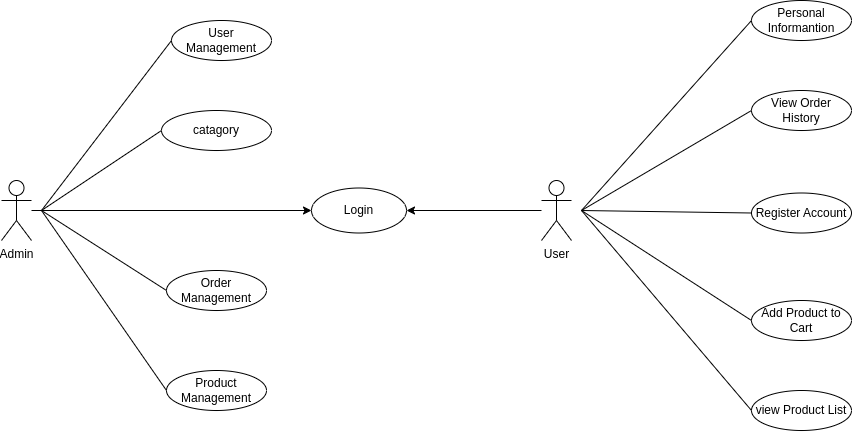

The diagram above was exported from draw.io. Its source (the exported page's mxGraphModel, read from the mxfile embedded in the PNG):
<mxGraphModel dx="395" dy="599" grid="1" gridSize="10" guides="1" tooltips="1" connect="1" arrows="1" fold="1" page="1" pageScale="1" pageWidth="850" pageHeight="1100" math="0" shadow="0">
  <root>
    <mxCell id="0" />
    <mxCell id="1" parent="0" />
    <mxCell id="OgrLfZhHiTu73UFOYUss-73" style="edgeStyle=orthogonalEdgeStyle;rounded=0;orthogonalLoop=1;jettySize=auto;html=1;" edge="1" parent="1" source="OgrLfZhHiTu73UFOYUss-2" target="OgrLfZhHiTu73UFOYUss-30">
      <mxGeometry relative="1" as="geometry" />
    </mxCell>
    <mxCell id="OgrLfZhHiTu73UFOYUss-2" value="Admin" style="shape=umlActor;verticalLabelPosition=bottom;verticalAlign=top;html=1;outlineConnect=0;" vertex="1" parent="1">
      <mxGeometry x="20" y="500" width="30" height="60" as="geometry" />
    </mxCell>
    <mxCell id="OgrLfZhHiTu73UFOYUss-4" value="Product Management" style="ellipse;whiteSpace=wrap;html=1;" vertex="1" parent="1">
      <mxGeometry x="185" y="690" width="100" height="40" as="geometry" />
    </mxCell>
    <mxCell id="OgrLfZhHiTu73UFOYUss-5" value="Order Management" style="ellipse;whiteSpace=wrap;html=1;" vertex="1" parent="1">
      <mxGeometry x="185" y="590" width="100" height="40" as="geometry" />
    </mxCell>
    <mxCell id="OgrLfZhHiTu73UFOYUss-6" value="User Management" style="ellipse;whiteSpace=wrap;html=1;" vertex="1" parent="1">
      <mxGeometry x="190" y="340" width="100" height="40" as="geometry" />
    </mxCell>
    <mxCell id="OgrLfZhHiTu73UFOYUss-7" value="catagory" style="ellipse;whiteSpace=wrap;html=1;" vertex="1" parent="1">
      <mxGeometry x="180" y="430" width="110" height="40" as="geometry" />
    </mxCell>
    <mxCell id="OgrLfZhHiTu73UFOYUss-11" style="edgeStyle=orthogonalEdgeStyle;rounded=0;orthogonalLoop=1;jettySize=auto;html=1;exitX=0.5;exitY=1;exitDx=0;exitDy=0;" edge="1" parent="1" source="OgrLfZhHiTu73UFOYUss-7" target="OgrLfZhHiTu73UFOYUss-7">
      <mxGeometry relative="1" as="geometry" />
    </mxCell>
    <mxCell id="OgrLfZhHiTu73UFOYUss-22" value="" style="endArrow=none;html=1;rounded=0;entryX=0;entryY=0.5;entryDx=0;entryDy=0;" edge="1" parent="1" target="OgrLfZhHiTu73UFOYUss-6">
      <mxGeometry width="50" height="50" relative="1" as="geometry">
        <mxPoint x="60" y="530" as="sourcePoint" />
        <mxPoint x="110" y="480" as="targetPoint" />
      </mxGeometry>
    </mxCell>
    <mxCell id="OgrLfZhHiTu73UFOYUss-23" value="" style="endArrow=none;html=1;rounded=0;entryX=0;entryY=0.5;entryDx=0;entryDy=0;" edge="1" parent="1" target="OgrLfZhHiTu73UFOYUss-7">
      <mxGeometry width="50" height="50" relative="1" as="geometry">
        <mxPoint x="60" y="530" as="sourcePoint" />
        <mxPoint x="200" y="420" as="targetPoint" />
      </mxGeometry>
    </mxCell>
    <mxCell id="OgrLfZhHiTu73UFOYUss-25" value="" style="endArrow=none;html=1;rounded=0;entryX=0;entryY=0.5;entryDx=0;entryDy=0;" edge="1" parent="1" target="OgrLfZhHiTu73UFOYUss-5">
      <mxGeometry width="50" height="50" relative="1" as="geometry">
        <mxPoint x="60" y="530" as="sourcePoint" />
        <mxPoint x="210" y="500" as="targetPoint" />
      </mxGeometry>
    </mxCell>
    <mxCell id="OgrLfZhHiTu73UFOYUss-30" value="Login" style="ellipse;whiteSpace=wrap;html=1;" vertex="1" parent="1">
      <mxGeometry x="330" y="507.5" width="95" height="45" as="geometry" />
    </mxCell>
    <mxCell id="OgrLfZhHiTu73UFOYUss-77" style="edgeStyle=orthogonalEdgeStyle;rounded=0;orthogonalLoop=1;jettySize=auto;html=1;entryX=1;entryY=0.5;entryDx=0;entryDy=0;" edge="1" parent="1" source="OgrLfZhHiTu73UFOYUss-32" target="OgrLfZhHiTu73UFOYUss-30">
      <mxGeometry relative="1" as="geometry" />
    </mxCell>
    <mxCell id="OgrLfZhHiTu73UFOYUss-32" value="User" style="shape=umlActor;verticalLabelPosition=bottom;verticalAlign=top;html=1;outlineConnect=0;" vertex="1" parent="1">
      <mxGeometry x="560" y="500" width="30" height="60" as="geometry" />
    </mxCell>
    <mxCell id="OgrLfZhHiTu73UFOYUss-34" value="View Order History" style="ellipse;whiteSpace=wrap;html=1;" vertex="1" parent="1">
      <mxGeometry x="770" y="410" width="100" height="40" as="geometry" />
    </mxCell>
    <mxCell id="OgrLfZhHiTu73UFOYUss-35" value="Personal Informantion" style="ellipse;whiteSpace=wrap;html=1;" vertex="1" parent="1">
      <mxGeometry x="770" y="320" width="100" height="40" as="geometry" />
    </mxCell>
    <mxCell id="OgrLfZhHiTu73UFOYUss-36" value="Register Account" style="ellipse;whiteSpace=wrap;html=1;" vertex="1" parent="1">
      <mxGeometry x="770" y="512.5" width="100" height="40" as="geometry" />
    </mxCell>
    <mxCell id="OgrLfZhHiTu73UFOYUss-38" value="Add Product to Cart" style="ellipse;whiteSpace=wrap;html=1;" vertex="1" parent="1">
      <mxGeometry x="770" y="620" width="100" height="40" as="geometry" />
    </mxCell>
    <mxCell id="OgrLfZhHiTu73UFOYUss-39" value="view Product List" style="ellipse;whiteSpace=wrap;html=1;" vertex="1" parent="1">
      <mxGeometry x="770" y="710" width="100" height="40" as="geometry" />
    </mxCell>
    <mxCell id="OgrLfZhHiTu73UFOYUss-43" value="" style="endArrow=none;html=1;rounded=0;entryX=0;entryY=0.5;entryDx=0;entryDy=0;" edge="1" parent="1" target="OgrLfZhHiTu73UFOYUss-39">
      <mxGeometry width="50" height="50" relative="1" as="geometry">
        <mxPoint x="600" y="530" as="sourcePoint" />
        <mxPoint x="790" y="330" as="targetPoint" />
      </mxGeometry>
    </mxCell>
    <mxCell id="OgrLfZhHiTu73UFOYUss-44" value="" style="endArrow=none;html=1;rounded=0;entryX=0;entryY=0.5;entryDx=0;entryDy=0;" edge="1" parent="1" target="OgrLfZhHiTu73UFOYUss-35">
      <mxGeometry width="50" height="50" relative="1" as="geometry">
        <mxPoint x="600" y="530" as="sourcePoint" />
        <mxPoint x="800" y="340" as="targetPoint" />
      </mxGeometry>
    </mxCell>
    <mxCell id="OgrLfZhHiTu73UFOYUss-45" value="" style="endArrow=none;html=1;rounded=0;entryX=0;entryY=0.5;entryDx=0;entryDy=0;" edge="1" parent="1" target="OgrLfZhHiTu73UFOYUss-34">
      <mxGeometry width="50" height="50" relative="1" as="geometry">
        <mxPoint x="600" y="530" as="sourcePoint" />
        <mxPoint x="810" y="350" as="targetPoint" />
      </mxGeometry>
    </mxCell>
    <mxCell id="OgrLfZhHiTu73UFOYUss-46" value="" style="endArrow=none;html=1;rounded=0;entryX=0;entryY=0.5;entryDx=0;entryDy=0;" edge="1" parent="1" target="OgrLfZhHiTu73UFOYUss-36">
      <mxGeometry width="50" height="50" relative="1" as="geometry">
        <mxPoint x="600" y="530" as="sourcePoint" />
        <mxPoint x="820" y="360" as="targetPoint" />
      </mxGeometry>
    </mxCell>
    <mxCell id="OgrLfZhHiTu73UFOYUss-48" value="" style="endArrow=none;html=1;rounded=0;entryX=0;entryY=0.5;entryDx=0;entryDy=0;" edge="1" parent="1" target="OgrLfZhHiTu73UFOYUss-38">
      <mxGeometry width="50" height="50" relative="1" as="geometry">
        <mxPoint x="600" y="530" as="sourcePoint" />
        <mxPoint x="840" y="380" as="targetPoint" />
      </mxGeometry>
    </mxCell>
    <mxCell id="OgrLfZhHiTu73UFOYUss-64" value="" style="endArrow=none;html=1;rounded=0;entryX=0;entryY=0.5;entryDx=0;entryDy=0;" edge="1" parent="1" target="OgrLfZhHiTu73UFOYUss-4">
      <mxGeometry width="50" height="50" relative="1" as="geometry">
        <mxPoint x="60" y="530" as="sourcePoint" />
        <mxPoint x="200" y="690" as="targetPoint" />
      </mxGeometry>
    </mxCell>
    <mxCell id="OgrLfZhHiTu73UFOYUss-72" style="edgeStyle=orthogonalEdgeStyle;rounded=0;orthogonalLoop=1;jettySize=auto;html=1;exitX=0.5;exitY=1;exitDx=0;exitDy=0;" edge="1" parent="1" source="OgrLfZhHiTu73UFOYUss-39" target="OgrLfZhHiTu73UFOYUss-39">
      <mxGeometry relative="1" as="geometry" />
    </mxCell>
  </root>
</mxGraphModel>